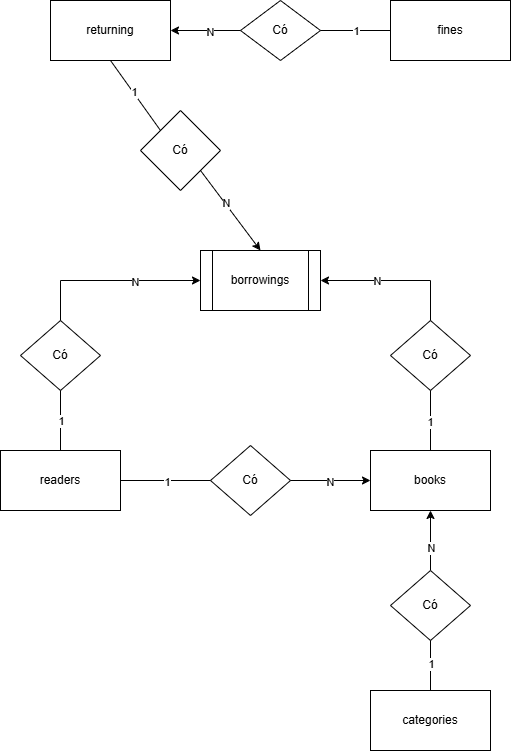

The diagram above was exported from draw.io. Its source (the exported page's mxGraphModel, read from the mxfile embedded in the PNG):
<mxGraphModel dx="1050" dy="1699" grid="1" gridSize="10" guides="1" tooltips="1" connect="1" arrows="1" fold="1" page="1" pageScale="1" pageWidth="827" pageHeight="1169" math="0" shadow="0">
  <root>
    <mxCell id="0" />
    <mxCell id="1" parent="0" />
    <mxCell id="yd_h3rW00yrJhWVLlmhC-1" value="readers" style="rounded=0;whiteSpace=wrap;html=1;" vertex="1" parent="1">
      <mxGeometry x="140" y="140" width="120" height="60" as="geometry" />
    </mxCell>
    <mxCell id="yd_h3rW00yrJhWVLlmhC-2" value="categories" style="rounded=0;whiteSpace=wrap;html=1;" vertex="1" parent="1">
      <mxGeometry x="510" y="380" width="120" height="60" as="geometry" />
    </mxCell>
    <mxCell id="yd_h3rW00yrJhWVLlmhC-3" value="books" style="rounded=0;whiteSpace=wrap;html=1;" vertex="1" parent="1">
      <mxGeometry x="510" y="140" width="120" height="60" as="geometry" />
    </mxCell>
    <mxCell id="yd_h3rW00yrJhWVLlmhC-4" value="borrowings" style="shape=process;whiteSpace=wrap;html=1;backgroundOutline=1;" vertex="1" parent="1">
      <mxGeometry x="340" y="-60" width="120" height="60" as="geometry" />
    </mxCell>
    <mxCell id="yd_h3rW00yrJhWVLlmhC-6" value="Có" style="rhombus;whiteSpace=wrap;html=1;" vertex="1" parent="1">
      <mxGeometry x="350" y="135" width="80" height="70" as="geometry" />
    </mxCell>
    <mxCell id="yd_h3rW00yrJhWVLlmhC-36" value="" style="edgeStyle=orthogonalEdgeStyle;rounded=0;orthogonalLoop=1;jettySize=auto;html=1;" edge="1" parent="1" source="yd_h3rW00yrJhWVLlmhC-8" target="yd_h3rW00yrJhWVLlmhC-3">
      <mxGeometry relative="1" as="geometry" />
    </mxCell>
    <mxCell id="yd_h3rW00yrJhWVLlmhC-39" value="N" style="edgeLabel;html=1;align=center;verticalAlign=middle;resizable=0;points=[];" vertex="1" connectable="0" parent="yd_h3rW00yrJhWVLlmhC-36">
      <mxGeometry x="-0.22" relative="1" as="geometry">
        <mxPoint as="offset" />
      </mxGeometry>
    </mxCell>
    <mxCell id="yd_h3rW00yrJhWVLlmhC-8" value="Có" style="rhombus;whiteSpace=wrap;html=1;" vertex="1" parent="1">
      <mxGeometry x="530" y="260" width="80" height="70" as="geometry" />
    </mxCell>
    <mxCell id="yd_h3rW00yrJhWVLlmhC-10" value="Có" style="rhombus;whiteSpace=wrap;html=1;" vertex="1" parent="1">
      <mxGeometry x="160" y="10" width="80" height="70" as="geometry" />
    </mxCell>
    <mxCell id="yd_h3rW00yrJhWVLlmhC-11" value="Có" style="rhombus;whiteSpace=wrap;html=1;" vertex="1" parent="1">
      <mxGeometry x="530" y="10" width="80" height="70" as="geometry" />
    </mxCell>
    <mxCell id="yd_h3rW00yrJhWVLlmhC-12" value="" style="endArrow=classic;html=1;rounded=0;entryX=0;entryY=0.5;entryDx=0;entryDy=0;" edge="1" parent="1" target="yd_h3rW00yrJhWVLlmhC-3">
      <mxGeometry width="50" height="50" relative="1" as="geometry">
        <mxPoint x="430" y="170" as="sourcePoint" />
        <mxPoint x="480" y="120" as="targetPoint" />
      </mxGeometry>
    </mxCell>
    <mxCell id="yd_h3rW00yrJhWVLlmhC-13" value="N" style="edgeLabel;html=1;align=center;verticalAlign=middle;resizable=0;points=[];" vertex="1" connectable="0" parent="yd_h3rW00yrJhWVLlmhC-12">
      <mxGeometry x="-0.02" y="-1" relative="1" as="geometry">
        <mxPoint as="offset" />
      </mxGeometry>
    </mxCell>
    <mxCell id="yd_h3rW00yrJhWVLlmhC-14" value="" style="endArrow=none;html=1;rounded=0;entryX=0;entryY=0.5;entryDx=0;entryDy=0;" edge="1" parent="1" target="yd_h3rW00yrJhWVLlmhC-6">
      <mxGeometry width="50" height="50" relative="1" as="geometry">
        <mxPoint x="260" y="170" as="sourcePoint" />
        <mxPoint x="310" y="120" as="targetPoint" />
      </mxGeometry>
    </mxCell>
    <mxCell id="yd_h3rW00yrJhWVLlmhC-15" value="1" style="edgeLabel;html=1;align=center;verticalAlign=middle;resizable=0;points=[];" vertex="1" connectable="0" parent="yd_h3rW00yrJhWVLlmhC-14">
      <mxGeometry x="0.0267" y="-1" relative="1" as="geometry">
        <mxPoint as="offset" />
      </mxGeometry>
    </mxCell>
    <mxCell id="yd_h3rW00yrJhWVLlmhC-16" value="" style="endArrow=classic;html=1;rounded=0;entryX=0;entryY=0.5;entryDx=0;entryDy=0;" edge="1" parent="1" target="yd_h3rW00yrJhWVLlmhC-4">
      <mxGeometry width="50" height="50" relative="1" as="geometry">
        <mxPoint x="200" y="-30" as="sourcePoint" />
        <mxPoint x="250" y="-80" as="targetPoint" />
      </mxGeometry>
    </mxCell>
    <mxCell id="yd_h3rW00yrJhWVLlmhC-20" value="N" style="edgeLabel;html=1;align=center;verticalAlign=middle;resizable=0;points=[];" vertex="1" connectable="0" parent="yd_h3rW00yrJhWVLlmhC-16">
      <mxGeometry x="0.06" y="-1" relative="1" as="geometry">
        <mxPoint as="offset" />
      </mxGeometry>
    </mxCell>
    <mxCell id="yd_h3rW00yrJhWVLlmhC-17" value="" style="endArrow=none;html=1;rounded=0;entryX=0.5;entryY=1;entryDx=0;entryDy=0;" edge="1" parent="1" target="yd_h3rW00yrJhWVLlmhC-10">
      <mxGeometry width="50" height="50" relative="1" as="geometry">
        <mxPoint x="200" y="140" as="sourcePoint" />
        <mxPoint x="250" y="90" as="targetPoint" />
      </mxGeometry>
    </mxCell>
    <mxCell id="yd_h3rW00yrJhWVLlmhC-19" value="1" style="edgeLabel;html=1;align=center;verticalAlign=middle;resizable=0;points=[];" vertex="1" connectable="0" parent="yd_h3rW00yrJhWVLlmhC-17">
      <mxGeometry x="0.0133" relative="1" as="geometry">
        <mxPoint as="offset" />
      </mxGeometry>
    </mxCell>
    <mxCell id="yd_h3rW00yrJhWVLlmhC-18" value="" style="endArrow=none;html=1;rounded=0;" edge="1" parent="1">
      <mxGeometry width="50" height="50" relative="1" as="geometry">
        <mxPoint x="200" y="10" as="sourcePoint" />
        <mxPoint x="200" y="-30" as="targetPoint" />
      </mxGeometry>
    </mxCell>
    <mxCell id="yd_h3rW00yrJhWVLlmhC-21" value="" style="endArrow=classic;html=1;rounded=0;entryX=1;entryY=0.5;entryDx=0;entryDy=0;" edge="1" parent="1" target="yd_h3rW00yrJhWVLlmhC-4">
      <mxGeometry width="50" height="50" relative="1" as="geometry">
        <mxPoint x="570" y="-30" as="sourcePoint" />
        <mxPoint x="620" y="-80" as="targetPoint" />
      </mxGeometry>
    </mxCell>
    <mxCell id="yd_h3rW00yrJhWVLlmhC-24" value="N" style="edgeLabel;html=1;align=center;verticalAlign=middle;resizable=0;points=[];" vertex="1" connectable="0" parent="yd_h3rW00yrJhWVLlmhC-21">
      <mxGeometry x="-0.0218" relative="1" as="geometry">
        <mxPoint as="offset" />
      </mxGeometry>
    </mxCell>
    <mxCell id="yd_h3rW00yrJhWVLlmhC-22" value="" style="endArrow=none;html=1;rounded=0;exitX=0.5;exitY=0;exitDx=0;exitDy=0;" edge="1" parent="1" source="yd_h3rW00yrJhWVLlmhC-3">
      <mxGeometry width="50" height="50" relative="1" as="geometry">
        <mxPoint x="520" y="130" as="sourcePoint" />
        <mxPoint x="570" y="80" as="targetPoint" />
      </mxGeometry>
    </mxCell>
    <mxCell id="yd_h3rW00yrJhWVLlmhC-25" value="1" style="edgeLabel;html=1;align=center;verticalAlign=middle;resizable=0;points=[];" vertex="1" connectable="0" parent="yd_h3rW00yrJhWVLlmhC-22">
      <mxGeometry x="-0.02" y="1" relative="1" as="geometry">
        <mxPoint as="offset" />
      </mxGeometry>
    </mxCell>
    <mxCell id="yd_h3rW00yrJhWVLlmhC-23" value="" style="endArrow=none;html=1;rounded=0;exitX=0.5;exitY=0;exitDx=0;exitDy=0;" edge="1" parent="1" source="yd_h3rW00yrJhWVLlmhC-11">
      <mxGeometry width="50" height="50" relative="1" as="geometry">
        <mxPoint x="520" y="20" as="sourcePoint" />
        <mxPoint x="570" y="-30" as="targetPoint" />
      </mxGeometry>
    </mxCell>
    <mxCell id="yd_h3rW00yrJhWVLlmhC-37" value="" style="endArrow=none;html=1;rounded=0;exitX=0.5;exitY=0;exitDx=0;exitDy=0;" edge="1" parent="1" source="yd_h3rW00yrJhWVLlmhC-2">
      <mxGeometry width="50" height="50" relative="1" as="geometry">
        <mxPoint x="520" y="380" as="sourcePoint" />
        <mxPoint x="570" y="330" as="targetPoint" />
      </mxGeometry>
    </mxCell>
    <mxCell id="yd_h3rW00yrJhWVLlmhC-38" value="1" style="edgeLabel;html=1;align=center;verticalAlign=middle;resizable=0;points=[];" vertex="1" connectable="0" parent="yd_h3rW00yrJhWVLlmhC-37">
      <mxGeometry x="0.096" relative="1" as="geometry">
        <mxPoint as="offset" />
      </mxGeometry>
    </mxCell>
    <mxCell id="yd_h3rW00yrJhWVLlmhC-40" value="returning" style="rounded=0;whiteSpace=wrap;html=1;" vertex="1" parent="1">
      <mxGeometry x="190" y="-310" width="120" height="60" as="geometry" />
    </mxCell>
    <mxCell id="yd_h3rW00yrJhWVLlmhC-41" value="fines" style="rounded=0;whiteSpace=wrap;html=1;" vertex="1" parent="1">
      <mxGeometry x="530" y="-310" width="120" height="60" as="geometry" />
    </mxCell>
    <mxCell id="yd_h3rW00yrJhWVLlmhC-43" value="Có" style="rhombus;whiteSpace=wrap;html=1;" vertex="1" parent="1">
      <mxGeometry x="280" y="-200" width="80" height="80" as="geometry" />
    </mxCell>
    <mxCell id="yd_h3rW00yrJhWVLlmhC-45" value="" style="endArrow=classic;html=1;rounded=0;entryX=0.5;entryY=0;entryDx=0;entryDy=0;" edge="1" parent="1" target="yd_h3rW00yrJhWVLlmhC-4">
      <mxGeometry width="50" height="50" relative="1" as="geometry">
        <mxPoint x="340" y="-140" as="sourcePoint" />
        <mxPoint x="390" y="-190" as="targetPoint" />
      </mxGeometry>
    </mxCell>
    <mxCell id="yd_h3rW00yrJhWVLlmhC-48" value="N" style="edgeLabel;html=1;align=center;verticalAlign=middle;resizable=0;points=[];" vertex="1" connectable="0" parent="yd_h3rW00yrJhWVLlmhC-45">
      <mxGeometry x="-0.176" y="1" relative="1" as="geometry">
        <mxPoint as="offset" />
      </mxGeometry>
    </mxCell>
    <mxCell id="yd_h3rW00yrJhWVLlmhC-46" value="" style="endArrow=none;html=1;rounded=0;exitX=0;exitY=0;exitDx=0;exitDy=0;" edge="1" parent="1" source="yd_h3rW00yrJhWVLlmhC-43">
      <mxGeometry width="50" height="50" relative="1" as="geometry">
        <mxPoint x="200" y="-200" as="sourcePoint" />
        <mxPoint x="250" y="-250" as="targetPoint" />
      </mxGeometry>
    </mxCell>
    <mxCell id="yd_h3rW00yrJhWVLlmhC-47" value="1" style="edgeLabel;html=1;align=center;verticalAlign=middle;resizable=0;points=[];" vertex="1" connectable="0" parent="yd_h3rW00yrJhWVLlmhC-46">
      <mxGeometry x="0.0886" y="-1" relative="1" as="geometry">
        <mxPoint as="offset" />
      </mxGeometry>
    </mxCell>
    <mxCell id="yd_h3rW00yrJhWVLlmhC-49" value="Có" style="rhombus;whiteSpace=wrap;html=1;" vertex="1" parent="1">
      <mxGeometry x="380" y="-310" width="80" height="60" as="geometry" />
    </mxCell>
    <mxCell id="yd_h3rW00yrJhWVLlmhC-50" value="" style="endArrow=classic;html=1;rounded=0;entryX=1;entryY=0.5;entryDx=0;entryDy=0;" edge="1" parent="1" target="yd_h3rW00yrJhWVLlmhC-40">
      <mxGeometry width="50" height="50" relative="1" as="geometry">
        <mxPoint x="380" y="-280" as="sourcePoint" />
        <mxPoint x="430" y="-330" as="targetPoint" />
      </mxGeometry>
    </mxCell>
    <mxCell id="yd_h3rW00yrJhWVLlmhC-53" value="N" style="edgeLabel;html=1;align=center;verticalAlign=middle;resizable=0;points=[];" vertex="1" connectable="0" parent="yd_h3rW00yrJhWVLlmhC-50">
      <mxGeometry x="-0.12" y="1" relative="1" as="geometry">
        <mxPoint as="offset" />
      </mxGeometry>
    </mxCell>
    <mxCell id="yd_h3rW00yrJhWVLlmhC-51" value="" style="endArrow=none;html=1;rounded=0;exitX=1;exitY=0.5;exitDx=0;exitDy=0;" edge="1" parent="1" source="yd_h3rW00yrJhWVLlmhC-49">
      <mxGeometry width="50" height="50" relative="1" as="geometry">
        <mxPoint x="480" y="-230" as="sourcePoint" />
        <mxPoint x="530" y="-280" as="targetPoint" />
      </mxGeometry>
    </mxCell>
    <mxCell id="yd_h3rW00yrJhWVLlmhC-52" value="1" style="edgeLabel;html=1;align=center;verticalAlign=middle;resizable=0;points=[];" vertex="1" connectable="0" parent="yd_h3rW00yrJhWVLlmhC-51">
      <mxGeometry x="0.0057" relative="1" as="geometry">
        <mxPoint as="offset" />
      </mxGeometry>
    </mxCell>
  </root>
</mxGraphModel>